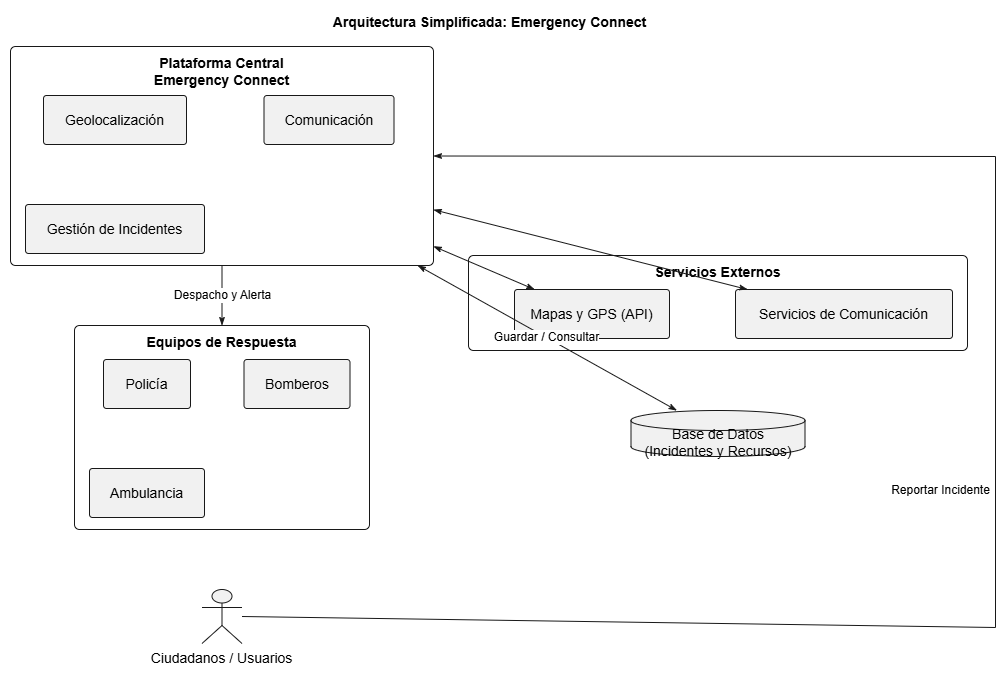

The diagram above was exported from draw.io. Its source (the exported page's mxGraphModel, read from the mxfile embedded in the PNG):
<mxGraphModel dx="1338" dy="760" grid="1" gridSize="10" guides="1" tooltips="1" connect="1" arrows="1" fold="1" page="1" pageScale="1" pageWidth="827" pageHeight="1169" math="0" shadow="0">
  <root>
    <mxCell id="0" />
    <mxCell id="1" parent="0" />
    <UserObject label="" plantUmlData="{&#10;  &quot;data&quot;: &quot;@startuml\nleft to right direction\nskinparam rectangleRoundCorner 10\nskinparam componentStyle rectangle\n\ntitle Arquitectura Simplificada: Emergency Connect\n\nactor \&quot;Ciudadanos / Usuarios\&quot; as ciudadano\n\nrectangle \&quot;Plataforma Central\\nEmergency Connect\&quot; as central {\n    [Geolocalización]\n    [Comunicación]\n    [Gestión de Incidentes]\n}\n\nrectangle \&quot;Servicios Externos\&quot; as externos {\n    [Mapas y GPS (API)] as mapas\n    [Servicios de Comunicación] as coms\n}\n\ndatabase \&quot;Base de Datos\\n(Incidentes y Recursos)\&quot; as db\n\nrectangle \&quot;Equipos de Respuesta\&quot; as respuesta {\n    [Policía]\n    [Bomberos]\n    [Ambulancia]\n}\n\nciudadano -&gt; central : Reportar Incidente\ncentral &lt;--&gt; mapas\ncentral &lt;--&gt; coms\ncentral &lt;--&gt; db : Guardar / Consultar\ncentral -&gt; respuesta : Despacho y Alerta\n@enduml&quot;,&#10;  &quot;config&quot;: null&#10;}" id="q_RZmjwIhfQEJt-X92nw-228">
      <mxCell connectable="0" parent="1" style="group;transparentBounds=1;editIcon=1;lockedGroup=0;groupPadding=10;" vertex="1">
        <mxGeometry as="geometry" />
      </mxCell>
    </UserObject>
    <UserObject label="Plataforma Central&#10;Emergency Connect" plantUmlId="c_0" plantUmlBaseStyle="rounded=1;absoluteArcSize=1;arcSize=10;fillColor=none;strokeColor=#181818;verticalAlign=top;align=center;spacingTop=2;fontSize=14;fontStyle=1;whiteSpace=wrap;" plantUmlBaseValue="Plataforma Central&#10;Emergency Connect" id="q_RZmjwIhfQEJt-X92nw-229">
      <mxCell parent="q_RZmjwIhfQEJt-X92nw-228" style="rounded=1;absoluteArcSize=1;arcSize=10;fillColor=none;strokeColor=#181818;verticalAlign=top;align=center;spacingTop=2;fontSize=14;fontStyle=1;whiteSpace=wrap;" vertex="1">
        <mxGeometry height="219" width="423" x="30" y="66" as="geometry" />
      </mxCell>
    </UserObject>
    <UserObject label="Geolocalización" plantUmlId="n_1" plantUmlBaseStyle="rounded=1;absoluteArcSize=1;arcSize=6;fillColor=#F1F1F1;strokeColor=#181818;fontSize=14;whiteSpace=wrap;" plantUmlBaseValue="Geolocalización" id="q_RZmjwIhfQEJt-X92nw-230">
      <mxCell parent="q_RZmjwIhfQEJt-X92nw-229" style="rounded=1;absoluteArcSize=1;arcSize=6;fillColor=#F1F1F1;strokeColor=#181818;fontSize=14;whiteSpace=wrap;" vertex="1">
        <mxGeometry height="49" width="143" x="33" y="49" as="geometry" />
      </mxCell>
    </UserObject>
    <UserObject label="Comunicación" plantUmlId="n_2" plantUmlBaseStyle="rounded=1;absoluteArcSize=1;arcSize=6;fillColor=#F1F1F1;strokeColor=#181818;fontSize=14;whiteSpace=wrap;" plantUmlBaseValue="Comunicación" id="q_RZmjwIhfQEJt-X92nw-231">
      <mxCell parent="q_RZmjwIhfQEJt-X92nw-229" style="rounded=1;absoluteArcSize=1;arcSize=6;fillColor=#F1F1F1;strokeColor=#181818;fontSize=14;whiteSpace=wrap;" vertex="1">
        <mxGeometry height="49" width="130" x="253.5" y="49" as="geometry" />
      </mxCell>
    </UserObject>
    <UserObject label="Gestión de Incidentes" plantUmlId="n_3" plantUmlBaseStyle="rounded=1;absoluteArcSize=1;arcSize=6;fillColor=#F1F1F1;strokeColor=#181818;fontSize=14;whiteSpace=wrap;" plantUmlBaseValue="Gestión de Incidentes" id="q_RZmjwIhfQEJt-X92nw-232">
      <mxCell parent="q_RZmjwIhfQEJt-X92nw-229" style="rounded=1;absoluteArcSize=1;arcSize=6;fillColor=#F1F1F1;strokeColor=#181818;fontSize=14;whiteSpace=wrap;" vertex="1">
        <mxGeometry height="49" width="179" x="15" y="158" as="geometry" />
      </mxCell>
    </UserObject>
    <UserObject label="Servicios Externos" plantUmlId="c_4" plantUmlBaseStyle="rounded=1;absoluteArcSize=1;arcSize=10;fillColor=none;strokeColor=#181818;verticalAlign=top;align=center;spacingTop=2;fontSize=14;fontStyle=1;whiteSpace=wrap;" plantUmlBaseValue="Servicios Externos" id="q_RZmjwIhfQEJt-X92nw-233">
      <mxCell parent="q_RZmjwIhfQEJt-X92nw-228" style="rounded=1;absoluteArcSize=1;arcSize=10;fillColor=none;strokeColor=#181818;verticalAlign=top;align=center;spacingTop=2;fontSize=14;fontStyle=1;whiteSpace=wrap;" vertex="1">
        <mxGeometry height="95" width="499" x="488" y="275" as="geometry" />
      </mxCell>
    </UserObject>
    <UserObject label="Mapas y GPS (API)" plantUmlId="n_5" plantUmlBaseStyle="rounded=1;absoluteArcSize=1;arcSize=6;fillColor=#F1F1F1;strokeColor=#181818;fontSize=14;whiteSpace=wrap;" plantUmlBaseValue="Mapas y GPS (API)" id="q_RZmjwIhfQEJt-X92nw-234">
      <mxCell parent="q_RZmjwIhfQEJt-X92nw-233" style="rounded=1;absoluteArcSize=1;arcSize=6;fillColor=#F1F1F1;strokeColor=#181818;fontSize=14;whiteSpace=wrap;" vertex="1">
        <mxGeometry height="49" width="155" x="46" y="34" as="geometry" />
      </mxCell>
    </UserObject>
    <UserObject label="Servicios de Comunicación" plantUmlId="n_6" plantUmlBaseStyle="rounded=1;absoluteArcSize=1;arcSize=6;fillColor=#F1F1F1;strokeColor=#181818;fontSize=14;whiteSpace=wrap;" plantUmlBaseValue="Servicios de Comunicación" id="q_RZmjwIhfQEJt-X92nw-235">
      <mxCell parent="q_RZmjwIhfQEJt-X92nw-233" style="rounded=1;absoluteArcSize=1;arcSize=6;fillColor=#F1F1F1;strokeColor=#181818;fontSize=14;whiteSpace=wrap;" vertex="1">
        <mxGeometry height="49" width="217" x="267" y="34" as="geometry" />
      </mxCell>
    </UserObject>
    <UserObject label="Equipos de Respuesta" plantUmlId="c_7" plantUmlBaseStyle="rounded=1;absoluteArcSize=1;arcSize=10;fillColor=none;strokeColor=#181818;verticalAlign=top;align=center;spacingTop=2;fontSize=14;fontStyle=1;whiteSpace=wrap;" plantUmlBaseValue="Equipos de Respuesta" id="q_RZmjwIhfQEJt-X92nw-236">
      <mxCell parent="q_RZmjwIhfQEJt-X92nw-228" style="rounded=1;absoluteArcSize=1;arcSize=10;fillColor=none;strokeColor=#181818;verticalAlign=top;align=center;spacingTop=2;fontSize=14;fontStyle=1;whiteSpace=wrap;" vertex="1">
        <mxGeometry height="204" width="295" x="94" y="345" as="geometry" />
      </mxCell>
    </UserObject>
    <UserObject label="Policía" plantUmlId="n_8" plantUmlBaseStyle="rounded=1;absoluteArcSize=1;arcSize=6;fillColor=#F1F1F1;strokeColor=#181818;fontSize=14;whiteSpace=wrap;" plantUmlBaseValue="Policía" id="q_RZmjwIhfQEJt-X92nw-237">
      <mxCell parent="q_RZmjwIhfQEJt-X92nw-236" style="rounded=1;absoluteArcSize=1;arcSize=6;fillColor=#F1F1F1;strokeColor=#181818;fontSize=14;whiteSpace=wrap;" vertex="1">
        <mxGeometry height="49" width="87" x="29" y="34" as="geometry" />
      </mxCell>
    </UserObject>
    <UserObject label="Bomberos" plantUmlId="n_9" plantUmlBaseStyle="rounded=1;absoluteArcSize=1;arcSize=6;fillColor=#F1F1F1;strokeColor=#181818;fontSize=14;whiteSpace=wrap;" plantUmlBaseValue="Bomberos" id="q_RZmjwIhfQEJt-X92nw-238">
      <mxCell parent="q_RZmjwIhfQEJt-X92nw-236" style="rounded=1;absoluteArcSize=1;arcSize=6;fillColor=#F1F1F1;strokeColor=#181818;fontSize=14;whiteSpace=wrap;" vertex="1">
        <mxGeometry height="49" width="106" x="169.5" y="34" as="geometry" />
      </mxCell>
    </UserObject>
    <UserObject label="Ambulancia" plantUmlId="n_10" plantUmlBaseStyle="rounded=1;absoluteArcSize=1;arcSize=6;fillColor=#F1F1F1;strokeColor=#181818;fontSize=14;whiteSpace=wrap;" plantUmlBaseValue="Ambulancia" id="q_RZmjwIhfQEJt-X92nw-239">
      <mxCell parent="q_RZmjwIhfQEJt-X92nw-236" style="rounded=1;absoluteArcSize=1;arcSize=6;fillColor=#F1F1F1;strokeColor=#181818;fontSize=14;whiteSpace=wrap;" vertex="1">
        <mxGeometry height="49" width="115" x="15" y="143" as="geometry" />
      </mxCell>
    </UserObject>
    <UserObject label="" plantUmlId="n_11" plantUmlBaseStyle="shape=umlActor;html=1;fillColor=#F1F1F1;strokeColor=#181818;" plantUmlBaseValue="" id="q_RZmjwIhfQEJt-X92nw-240">
      <mxCell parent="q_RZmjwIhfQEJt-X92nw-228" style="shape=umlActor;html=1;fillColor=#F1F1F1;strokeColor=#181818;" vertex="1">
        <mxGeometry height="54" width="40" x="221.5" y="609" as="geometry" />
      </mxCell>
    </UserObject>
    <UserObject label="Ciudadanos / Usuarios" plantUmlId="cap_12" plantUmlBaseStyle="text;html=1;strokeColor=none;fillColor=none;align=center;verticalAlign=top;fontSize=14;whiteSpace=wrap;" plantUmlBaseValue="Ciudadanos / Usuarios" id="q_RZmjwIhfQEJt-X92nw-241">
      <mxCell parent="q_RZmjwIhfQEJt-X92nw-228" style="text;html=1;strokeColor=none;fillColor=none;align=center;verticalAlign=top;fontSize=14;whiteSpace=wrap;" vertex="1">
        <mxGeometry height="22" width="155" x="164" y="663" as="geometry" />
      </mxCell>
    </UserObject>
    <UserObject label="Base de Datos&#10;(Incidentes y Recursos)" plantUmlId="n_13" plantUmlBaseStyle="shape=cylinder3;size=10;boundedLbl=1;backgroundOutline=1;fillColor=#F1F1F1;strokeColor=#181818;fontSize=14;whiteSpace=wrap;" plantUmlBaseValue="Base de Datos&#10;(Incidentes y Recursos)" id="q_RZmjwIhfQEJt-X92nw-242">
      <mxCell parent="q_RZmjwIhfQEJt-X92nw-228" style="shape=cylinder3;size=10;boundedLbl=1;backgroundOutline=1;fillColor=#F1F1F1;strokeColor=#181818;fontSize=14;whiteSpace=wrap;" vertex="1">
        <mxGeometry height="46" width="174" x="650.5" y="430" as="geometry" />
      </mxCell>
    </UserObject>
    <UserObject label="Reportar Incidente" plantUmlId="e_14" plantUmlBaseStyle="strokeColor=#181818;fontColor=#000000;fontSize=12;html=1;labelBackgroundColor=#FFFFFF;endArrow=classicThin;endFill=1;exitX=1;exitY=0.5;exitDx=0;exitDy=0;entryX=1;entryY=0.5;entryDx=0;entryDy=0;curved=0;rounded=0;endSize=6;sourcePerimeterSpacing=0;targetPerimeterSpacing=0;" plantUmlBaseValue="Reportar Incidente" id="q_RZmjwIhfQEJt-X92nw-243">
      <mxCell edge="1" parent="q_RZmjwIhfQEJt-X92nw-228" source="q_RZmjwIhfQEJt-X92nw-240" style="strokeColor=#181818;fontColor=#000000;fontSize=12;html=1;labelBackgroundColor=#FFFFFF;endArrow=classicThin;endFill=1;exitX=1;exitY=0.5;exitDx=0;exitDy=0;entryX=1;entryY=0.5;entryDx=0;entryDy=0;curved=0;rounded=0;endSize=6;sourcePerimeterSpacing=0;targetPerimeterSpacing=0;" target="q_RZmjwIhfQEJt-X92nw-229">
        <mxGeometry relative="1" x="-0.003" y="55" as="geometry">
          <mxPoint as="offset" />
          <Array as="points">
            <mxPoint x="1015" y="647" />
            <mxPoint x="1015" y="176" />
          </Array>
        </mxGeometry>
      </mxCell>
    </UserObject>
    <UserObject label="" plantUmlId="e_15" plantUmlBaseStyle="strokeColor=#181818;fontColor=#000000;fontSize=12;html=1;endArrow=classicThin;endFill=1;startArrow=classicThin;startFill=1;curved=0;rounded=0;endSize=6;startSize=6;sourcePerimeterSpacing=0;targetPerimeterSpacing=0;" plantUmlBaseValue="" id="q_RZmjwIhfQEJt-X92nw-244">
      <mxCell edge="1" parent="q_RZmjwIhfQEJt-X92nw-228" source="q_RZmjwIhfQEJt-X92nw-229" style="strokeColor=#181818;fontColor=#000000;fontSize=12;html=1;endArrow=classicThin;endFill=1;startArrow=classicThin;startFill=1;curved=0;rounded=0;endSize=6;startSize=6;sourcePerimeterSpacing=0;targetPerimeterSpacing=0;" target="q_RZmjwIhfQEJt-X92nw-234">
        <mxGeometry relative="1" as="geometry" />
      </mxCell>
    </UserObject>
    <UserObject label="" plantUmlId="e_16" plantUmlBaseStyle="strokeColor=#181818;fontColor=#000000;fontSize=12;html=1;endArrow=classicThin;endFill=1;startArrow=classicThin;startFill=1;curved=0;rounded=0;endSize=6;startSize=6;sourcePerimeterSpacing=0;targetPerimeterSpacing=0;" plantUmlBaseValue="" id="q_RZmjwIhfQEJt-X92nw-245">
      <mxCell edge="1" parent="q_RZmjwIhfQEJt-X92nw-228" source="q_RZmjwIhfQEJt-X92nw-229" style="strokeColor=#181818;fontColor=#000000;fontSize=12;html=1;endArrow=classicThin;endFill=1;startArrow=classicThin;startFill=1;curved=0;rounded=0;endSize=6;startSize=6;sourcePerimeterSpacing=0;targetPerimeterSpacing=0;" target="q_RZmjwIhfQEJt-X92nw-235">
        <mxGeometry relative="1" as="geometry" />
      </mxCell>
    </UserObject>
    <UserObject label="Guardar / Consultar" plantUmlId="e_17" plantUmlBaseStyle="strokeColor=#181818;fontColor=#000000;fontSize=12;html=1;labelBackgroundColor=#FFFFFF;endArrow=classicThin;endFill=1;startArrow=classicThin;startFill=1;curved=0;rounded=0;endSize=6;startSize=6;sourcePerimeterSpacing=0;targetPerimeterSpacing=0;" plantUmlBaseValue="Guardar / Consultar" id="q_RZmjwIhfQEJt-X92nw-246">
      <mxCell edge="1" parent="q_RZmjwIhfQEJt-X92nw-228" source="q_RZmjwIhfQEJt-X92nw-229" style="strokeColor=#181818;fontColor=#000000;fontSize=12;html=1;labelBackgroundColor=#FFFFFF;endArrow=classicThin;endFill=1;startArrow=classicThin;startFill=1;curved=0;rounded=0;endSize=6;startSize=6;sourcePerimeterSpacing=0;targetPerimeterSpacing=0;" target="q_RZmjwIhfQEJt-X92nw-242">
        <mxGeometry relative="1" as="geometry" />
      </mxCell>
    </UserObject>
    <UserObject label="Despacho y Alerta" plantUmlId="e_18" plantUmlBaseStyle="strokeColor=#181818;fontColor=#000000;fontSize=12;html=1;labelBackgroundColor=#FFFFFF;endArrow=classicThin;endFill=1;curved=0;rounded=0;endSize=6;sourcePerimeterSpacing=0;targetPerimeterSpacing=0;" plantUmlBaseValue="Despacho y Alerta" id="q_RZmjwIhfQEJt-X92nw-247">
      <mxCell edge="1" parent="q_RZmjwIhfQEJt-X92nw-228" source="q_RZmjwIhfQEJt-X92nw-229" style="strokeColor=#181818;fontColor=#000000;fontSize=12;html=1;labelBackgroundColor=#FFFFFF;endArrow=classicThin;endFill=1;curved=0;rounded=0;endSize=6;sourcePerimeterSpacing=0;targetPerimeterSpacing=0;" target="q_RZmjwIhfQEJt-X92nw-236">
        <mxGeometry relative="1" as="geometry" />
      </mxCell>
    </UserObject>
    <UserObject label="Arquitectura Simplificada: Emergency Connect" plantUmlId="title_19" plantUmlBaseStyle="text;html=1;fillColor=none;strokeColor=none;fontSize=14;fontStyle=1;fontColor=#000000;align=center;verticalAlign=middle;" plantUmlBaseValue="Arquitectura Simplificada: Emergency Connect" id="q_RZmjwIhfQEJt-X92nw-248">
      <mxCell parent="q_RZmjwIhfQEJt-X92nw-228" style="text;html=1;fillColor=none;strokeColor=none;fontSize=14;fontStyle=1;fontColor=#000000;align=center;verticalAlign=middle;" vertex="1">
        <mxGeometry height="24" width="339" x="339" y="30" as="geometry" />
      </mxCell>
    </UserObject>
  </root>
</mxGraphModel>